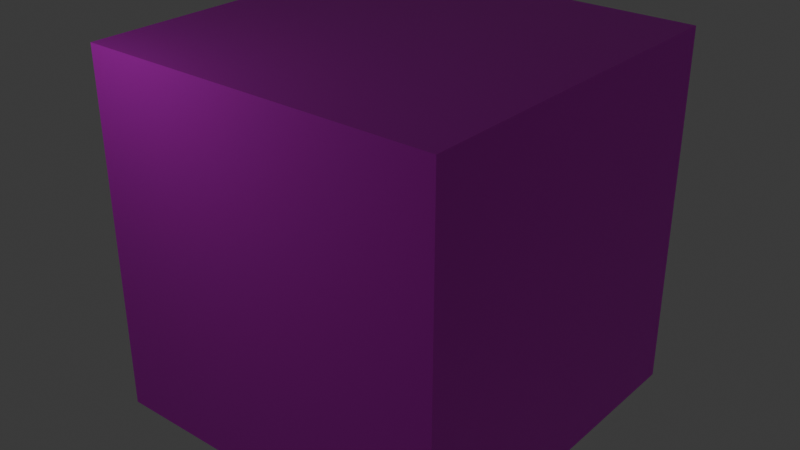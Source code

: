 # Source: CStellCube.blend  (saved by Blender 4.0.36; exported with 4.5.12 LTS)
import bpy
from mathutils import Matrix  # noqa: F401  (used for matrix-valued properties, if any)

bpy.ops.wm.read_factory_settings(use_empty=True)
scene = bpy.context.scene
scene.name = 'Scene'

# ---- collections
col_collection = bpy.data.collections.new('Collection'); scene.collection.children.link(col_collection)
col_export = bpy.data.collections.new('Export'); scene.collection.children.link(col_export)

# ---- images (referenced by path relative to the original .blend; pixels are not part of the script)
import os
ASSET_DIR = os.environ.get("B2B_ASSET_DIR", "")  # directory of the original .blend (textures are referenced by path, not embedded)
HERE = os.path.dirname(os.path.abspath(__file__))  # packed textures are extracted next to this script under _unpacked/

def load_image(name, relpath, width, height, colorspace="sRGB"):
    """Load a texture the original file referenced (path relative to the .blend, or extracted next to this script)."""
    p = next((c for c in (os.path.join(HERE, relpath), os.path.join(ASSET_DIR, relpath)) if relpath and os.path.exists(c)), "")
    if p:
        img = bpy.data.images.load(p, check_existing=True)
        img.name = name
    else:  # same state as the original file: an image datablock whose file is absent (Cycles renders it pink)
        img = bpy.data.images.new(name, width, height)
        img.source = "FILE"
        img.filepath = "//" + (relpath or name)
    img.colorspace_settings.name = colorspace
    return img
img_cstell2_png = load_image('CStell2.png', 'CStell2.png', 1024, 1024, 'sRGB')

# ---- materials (node trees are filled in below, after node groups)
mat_material = bpy.data.materials.new('Material')
mat_material.alpha_threshold = 0.0
mat_material.use_transparent_shadow = False
mat_material.roughness = 0.5
mat_material.line_color = (0.0, 0.0, 0.0, 1.0)

# ---- material node trees
mat_material.use_nodes = True; mat_material.node_tree.nodes.clear()
_N = mat_material.node_tree.nodes; _L = mat_material.node_tree.links
n0 = _N.new('ShaderNodeOutputMaterial'); n0.name = 'Material Output'; n0.location = (300, 300)
n1 = _N.new('ShaderNodeBsdfPrincipled'); n1.name = 'Principled BSDF'; n1.location = (10, 300)
n1.inputs[3].default_value = 1.45
n2 = _N.new('ShaderNodeTexImage'); n2.name = 'Image Texture'; n2.location = (-414, 212)
n2.image = img_cstell2_png
_L.new(n1.outputs[0], n0.inputs[0])
_L.new(n2.outputs[0], n1.inputs[0])
n0.is_active_output = True

# ---- world
world_world = bpy.data.worlds.new('World'); scene.world = world_world
world_world.use_nodes = True; world_world.node_tree.nodes.clear()
_N = world_world.node_tree.nodes; _L = world_world.node_tree.links
n0 = _N.new('ShaderNodeOutputWorld'); n0.name = 'World Output'; n0.location = (300, 300)
n1 = _N.new('ShaderNodeBackground'); n1.name = 'Background'; n1.location = (10, 300)
n1.inputs[0].default_value = (0.05088, 0.05088, 0.05088, 1.0)
_L.new(n1.outputs[0], n0.inputs[0])
n0.is_active_output = True
world_world.color = (0.05088, 0.05088, 0.05088)
world_world.use_sun_shadow = False
world_world.sun_shadow_jitter_overblur = 0.0

# ---- lights
light_point = bpy.data.lights.new('Point', 'POINT')
light_point.transmission_factor = 0.0
light_point.use_soft_falloff = False
light_point.shadow_maximum_resolution = 0.006
light_point.use_absolute_resolution = True

# ---- meshes
me_cube = bpy.data.meshes.new('Cube')
me_cube.from_pydata([(1.0, 1.0, 1.0), (1.0, 1.0, -1.0), (1.0, -1.0, 1.0), (1.0, -1.0, -1.0), (-1.0, 1.0, 1.0), (-1.0, 1.0, -1.0), (-1.0, -1.0, 1.0), (-1.0, -1.0, -1.0)], [], [(0, 4, 6, 2), (3, 2, 6, 7), (7, 6, 4, 5), (5, 1, 3, 7), (1, 0, 2, 3), (5, 4, 0, 1)])
_uv = me_cube.uv_layers.new(name='UVMap')
_uv.uv.foreach_set('vector', [1.999, -0.0004301, 0.9988, -0.0004302, 0.9988, 0.9996, 1.999, 0.9996, 1.999, 0.9996, 0.9988, 0.9996, 0.9988, 2.0, 1.999, 2.0, 1.999, 2.0, 0.9988, 2.0, 0.9988, 3.0, 1.999, 3.0, -0.001159, -0.0004302, -0.001159, 0.9996, 0.9988, 0.9996, 0.9988, -0.0004301, 0.9988, 0.9996, -0.001159, 0.9996, -0.001159, 2.0, 0.9988, 2.0, -0.001158, 3.0, 0.9988, 3.0, 0.9988, 2.0, -0.001158, 2.0])
me_cube.materials.append(mat_material)
me_cube.use_mirror_vertex_groups = False
me_cube.update()

# ---- objects
ob_cube = bpy.data.objects.new('Cube', me_cube)
ob_point = bpy.data.objects.new('Point', light_point)

# ---- transforms, parenting, visibility, modifiers, constraints
ob_cube.location = (0.0, 0.0, 0.0)
ob_cube.lock_rotations_4d = False
ob_cube.empty_display_type = 'ARROWS'
ob_cube.lineart.crease_threshold = 0.0
ob_point.location = (-0.8406, -2.007, 1.519)

# ---- collection membership
col_collection.objects.link(ob_cube)
col_collection.objects.link(ob_point)

# ---- scene / render settings (as saved in the file)
scene.frame_start = 1; scene.frame_end = 250; scene.frame_set(1)
scene.render.engine = 'BLENDER_EEVEE_NEXT'
scene.cycles.sampling_pattern = 'TABULATED_SOBOL'
bpy.context.view_layer.update()

# ---- added for rendering (the .blend has no active camera): camera
cam_auto = bpy.data.cameras.new('AutoCamera')
cam_auto.lens = 50.0
cam_auto.sensor_width = 36.0
cam_auto.clip_end = 1000.0
ob_auto_camera = bpy.data.objects.new('AutoCamera', cam_auto)
scene.collection.objects.link(ob_auto_camera)
ob_auto_camera.location = (3.20507, -3.84609, 2.56406)
ob_auto_camera.rotation_euler = (1.09748, -7.21219e-08, 0.694738)
scene.camera = ob_auto_camera
bpy.context.view_layer.update()

